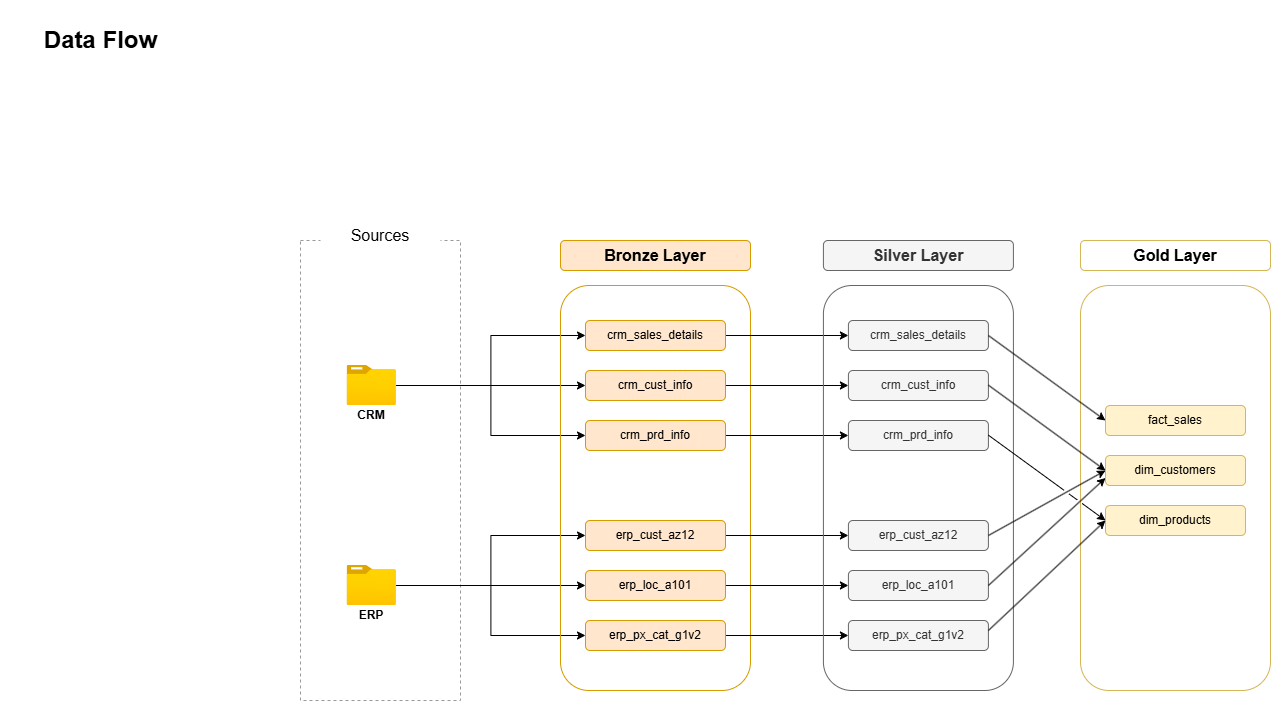

The diagram above was exported from draw.io. Its source (the exported page's mxGraphModel, read from the mxfile embedded in the PNG):
<mxGraphModel dx="2066" dy="1201" grid="1" gridSize="10" guides="1" tooltips="1" connect="1" arrows="1" fold="1" page="1" pageScale="1" pageWidth="1920" pageHeight="1200" math="0" shadow="0">
  <root>
    <mxCell id="0" />
    <mxCell id="1" parent="0" />
    <mxCell id="rymJo6RAOmrACxdY3Ygx-1" value="" style="rounded=0;whiteSpace=wrap;html=1;fillColor=none;dashed=1;strokeColor=#999999;" vertex="1" parent="1">
      <mxGeometry x="360" y="280" width="160" height="460" as="geometry" />
    </mxCell>
    <mxCell id="rymJo6RAOmrACxdY3Ygx-2" value="&lt;font style=&quot;font-size: 16px;&quot;&gt;Sources&lt;/font&gt;" style="rounded=0;whiteSpace=wrap;html=1;strokeColor=none;" vertex="1" parent="1">
      <mxGeometry x="380" y="260" width="120" height="30" as="geometry" />
    </mxCell>
    <mxCell id="rymJo6RAOmrACxdY3Ygx-3" value="&lt;font style=&quot;font-size: 16px;&quot;&gt;&lt;b&gt;Bronze Layer&lt;/b&gt;&lt;/font&gt;" style="rounded=1;whiteSpace=wrap;html=1;strokeColor=#d79b00;fillColor=#ffe6cc;" vertex="1" parent="1">
      <mxGeometry x="620" y="280" width="190" height="30" as="geometry" />
    </mxCell>
    <mxCell id="rymJo6RAOmrACxdY3Ygx-4" style="edgeStyle=orthogonalEdgeStyle;rounded=0;orthogonalLoop=1;jettySize=auto;html=1;entryX=0;entryY=0.5;entryDx=0;entryDy=0;" edge="1" parent="1" source="rymJo6RAOmrACxdY3Ygx-7" target="rymJo6RAOmrACxdY3Ygx-18">
      <mxGeometry relative="1" as="geometry" />
    </mxCell>
    <mxCell id="rymJo6RAOmrACxdY3Ygx-5" style="edgeStyle=orthogonalEdgeStyle;rounded=0;orthogonalLoop=1;jettySize=auto;html=1;entryX=0;entryY=0.5;entryDx=0;entryDy=0;" edge="1" parent="1" source="rymJo6RAOmrACxdY3Ygx-7" target="rymJo6RAOmrACxdY3Ygx-16">
      <mxGeometry relative="1" as="geometry" />
    </mxCell>
    <mxCell id="rymJo6RAOmrACxdY3Ygx-6" style="edgeStyle=orthogonalEdgeStyle;rounded=0;orthogonalLoop=1;jettySize=auto;html=1;entryX=0;entryY=0.5;entryDx=0;entryDy=0;" edge="1" parent="1" source="rymJo6RAOmrACxdY3Ygx-7" target="rymJo6RAOmrACxdY3Ygx-20">
      <mxGeometry relative="1" as="geometry" />
    </mxCell>
    <mxCell id="rymJo6RAOmrACxdY3Ygx-7" value="" style="image;aspect=fixed;html=1;points=[];align=center;fontSize=12;image=img/lib/azure2/general/Folder_Blank.svg;" vertex="1" parent="1">
      <mxGeometry x="406.54" y="405" width="49.29" height="40" as="geometry" />
    </mxCell>
    <mxCell id="rymJo6RAOmrACxdY3Ygx-8" value="&lt;b&gt;CRM&lt;/b&gt;" style="rounded=0;whiteSpace=wrap;html=1;strokeColor=none;fillColor=none;" vertex="1" parent="1">
      <mxGeometry x="391.19" y="440" width="80" height="30" as="geometry" />
    </mxCell>
    <mxCell id="rymJo6RAOmrACxdY3Ygx-9" value="&lt;b&gt;ERP&lt;/b&gt;" style="rounded=0;whiteSpace=wrap;html=1;fillColor=none;strokeColor=none;" vertex="1" parent="1">
      <mxGeometry x="390.89" y="640" width="80" height="30" as="geometry" />
    </mxCell>
    <mxCell id="rymJo6RAOmrACxdY3Ygx-10" style="edgeStyle=orthogonalEdgeStyle;rounded=0;orthogonalLoop=1;jettySize=auto;html=1;" edge="1" parent="1" source="rymJo6RAOmrACxdY3Ygx-13" target="rymJo6RAOmrACxdY3Ygx-24">
      <mxGeometry relative="1" as="geometry" />
    </mxCell>
    <mxCell id="rymJo6RAOmrACxdY3Ygx-11" style="edgeStyle=orthogonalEdgeStyle;rounded=0;orthogonalLoop=1;jettySize=auto;html=1;entryX=0;entryY=0.5;entryDx=0;entryDy=0;" edge="1" parent="1" source="rymJo6RAOmrACxdY3Ygx-13" target="rymJo6RAOmrACxdY3Ygx-22">
      <mxGeometry relative="1" as="geometry" />
    </mxCell>
    <mxCell id="rymJo6RAOmrACxdY3Ygx-12" style="edgeStyle=orthogonalEdgeStyle;rounded=0;orthogonalLoop=1;jettySize=auto;html=1;entryX=0;entryY=0.5;entryDx=0;entryDy=0;" edge="1" parent="1" source="rymJo6RAOmrACxdY3Ygx-13" target="rymJo6RAOmrACxdY3Ygx-26">
      <mxGeometry relative="1" as="geometry" />
    </mxCell>
    <mxCell id="rymJo6RAOmrACxdY3Ygx-13" value="" style="image;aspect=fixed;html=1;points=[];align=center;fontSize=12;image=img/lib/azure2/general/Folder_Blank.svg;" vertex="1" parent="1">
      <mxGeometry x="406.53999999999996" y="605" width="49.29" height="40" as="geometry" />
    </mxCell>
    <mxCell id="rymJo6RAOmrACxdY3Ygx-14" value="" style="rounded=1;whiteSpace=wrap;html=1;fillColor=none;strokeColor=#d79b00;shadow=0;glass=0;" vertex="1" parent="1">
      <mxGeometry x="620" y="325" width="190" height="405" as="geometry" />
    </mxCell>
    <mxCell id="rymJo6RAOmrACxdY3Ygx-15" style="edgeStyle=orthogonalEdgeStyle;rounded=0;orthogonalLoop=1;jettySize=auto;html=1;exitX=1;exitY=0.5;exitDx=0;exitDy=0;entryX=0;entryY=0.5;entryDx=0;entryDy=0;" edge="1" parent="1" source="rymJo6RAOmrACxdY3Ygx-16" target="rymJo6RAOmrACxdY3Ygx-30">
      <mxGeometry relative="1" as="geometry" />
    </mxCell>
    <mxCell id="rymJo6RAOmrACxdY3Ygx-16" value="&lt;font&gt;crm_sales_details&lt;/font&gt;" style="rounded=1;whiteSpace=wrap;html=1;strokeColor=#d79b00;fillColor=#ffe6cc;" vertex="1" parent="1">
      <mxGeometry x="645" y="360" width="140" height="30" as="geometry" />
    </mxCell>
    <mxCell id="rymJo6RAOmrACxdY3Ygx-17" style="edgeStyle=orthogonalEdgeStyle;rounded=0;orthogonalLoop=1;jettySize=auto;html=1;exitX=1;exitY=0.5;exitDx=0;exitDy=0;entryX=0;entryY=0.5;entryDx=0;entryDy=0;" edge="1" parent="1" source="rymJo6RAOmrACxdY3Ygx-18" target="rymJo6RAOmrACxdY3Ygx-31">
      <mxGeometry relative="1" as="geometry" />
    </mxCell>
    <mxCell id="rymJo6RAOmrACxdY3Ygx-18" value="&lt;font&gt;crm_cust_info&lt;/font&gt;" style="rounded=1;whiteSpace=wrap;html=1;strokeColor=#d79b00;fillColor=#ffe6cc;" vertex="1" parent="1">
      <mxGeometry x="645" y="410" width="140" height="30" as="geometry" />
    </mxCell>
    <mxCell id="rymJo6RAOmrACxdY3Ygx-19" style="edgeStyle=orthogonalEdgeStyle;rounded=0;orthogonalLoop=1;jettySize=auto;html=1;exitX=1;exitY=0.5;exitDx=0;exitDy=0;entryX=0;entryY=0.5;entryDx=0;entryDy=0;" edge="1" parent="1" source="rymJo6RAOmrACxdY3Ygx-20" target="rymJo6RAOmrACxdY3Ygx-32">
      <mxGeometry relative="1" as="geometry" />
    </mxCell>
    <mxCell id="rymJo6RAOmrACxdY3Ygx-20" value="&lt;font&gt;crm_prd_info&lt;/font&gt;" style="rounded=1;whiteSpace=wrap;html=1;strokeColor=#d79b00;fillColor=#ffe6cc;" vertex="1" parent="1">
      <mxGeometry x="645" y="460" width="140" height="30" as="geometry" />
    </mxCell>
    <mxCell id="rymJo6RAOmrACxdY3Ygx-21" style="edgeStyle=orthogonalEdgeStyle;rounded=0;orthogonalLoop=1;jettySize=auto;html=1;exitX=1;exitY=0.5;exitDx=0;exitDy=0;entryX=0;entryY=0.5;entryDx=0;entryDy=0;" edge="1" parent="1" source="rymJo6RAOmrACxdY3Ygx-22" target="rymJo6RAOmrACxdY3Ygx-33">
      <mxGeometry relative="1" as="geometry" />
    </mxCell>
    <mxCell id="rymJo6RAOmrACxdY3Ygx-22" value="&lt;font&gt;erp_cust_az12&lt;/font&gt;" style="rounded=1;whiteSpace=wrap;html=1;strokeColor=#d79b00;fillColor=#ffe6cc;" vertex="1" parent="1">
      <mxGeometry x="645" y="560" width="140" height="30" as="geometry" />
    </mxCell>
    <mxCell id="rymJo6RAOmrACxdY3Ygx-23" style="edgeStyle=orthogonalEdgeStyle;rounded=0;orthogonalLoop=1;jettySize=auto;html=1;exitX=1;exitY=0.5;exitDx=0;exitDy=0;entryX=0;entryY=0.5;entryDx=0;entryDy=0;" edge="1" parent="1" source="rymJo6RAOmrACxdY3Ygx-24" target="rymJo6RAOmrACxdY3Ygx-34">
      <mxGeometry relative="1" as="geometry" />
    </mxCell>
    <mxCell id="rymJo6RAOmrACxdY3Ygx-24" value="&lt;font&gt;erp_loc_a101&lt;/font&gt;" style="rounded=1;whiteSpace=wrap;html=1;strokeColor=#d79b00;fillColor=#ffe6cc;" vertex="1" parent="1">
      <mxGeometry x="645" y="610" width="140" height="30" as="geometry" />
    </mxCell>
    <mxCell id="rymJo6RAOmrACxdY3Ygx-25" style="edgeStyle=orthogonalEdgeStyle;rounded=0;orthogonalLoop=1;jettySize=auto;html=1;exitX=1;exitY=0.5;exitDx=0;exitDy=0;" edge="1" parent="1" source="rymJo6RAOmrACxdY3Ygx-26" target="rymJo6RAOmrACxdY3Ygx-35">
      <mxGeometry relative="1" as="geometry" />
    </mxCell>
    <mxCell id="rymJo6RAOmrACxdY3Ygx-26" value="&lt;font&gt;erp_px_cat_g1v2&lt;/font&gt;" style="rounded=1;whiteSpace=wrap;html=1;strokeColor=#d79b00;fillColor=#ffe6cc;" vertex="1" parent="1">
      <mxGeometry x="645" y="660" width="140" height="30" as="geometry" />
    </mxCell>
    <mxCell id="rymJo6RAOmrACxdY3Ygx-27" value="Data Flow" style="text;strokeColor=none;fillColor=none;html=1;fontSize=24;fontStyle=1;verticalAlign=middle;align=center;" vertex="1" parent="1">
      <mxGeometry x="60" y="40" width="200" height="80" as="geometry" />
    </mxCell>
    <mxCell id="rymJo6RAOmrACxdY3Ygx-28" value="&lt;font style=&quot;font-size: 16px;&quot;&gt;&lt;b&gt;Silver Layer&lt;/b&gt;&lt;/font&gt;" style="rounded=1;whiteSpace=wrap;html=1;strokeColor=#666666;fillColor=#f5f5f5;fontColor=#333333;" vertex="1" parent="1">
      <mxGeometry x="882.91" y="280" width="190" height="30" as="geometry" />
    </mxCell>
    <mxCell id="rymJo6RAOmrACxdY3Ygx-29" value="" style="rounded=1;whiteSpace=wrap;html=1;fillColor=none;strokeColor=#666666;shadow=0;glass=0;fontColor=#333333;" vertex="1" parent="1">
      <mxGeometry x="882.91" y="325" width="190" height="405" as="geometry" />
    </mxCell>
    <mxCell id="rymJo6RAOmrACxdY3Ygx-30" value="&lt;font&gt;crm_sales_details&lt;/font&gt;" style="rounded=1;whiteSpace=wrap;html=1;strokeColor=#666666;fillColor=#f5f5f5;fontColor=#333333;" vertex="1" parent="1">
      <mxGeometry x="907.91" y="360" width="140" height="30" as="geometry" />
    </mxCell>
    <mxCell id="rymJo6RAOmrACxdY3Ygx-31" value="&lt;font&gt;crm_cust_info&lt;/font&gt;" style="rounded=1;whiteSpace=wrap;html=1;strokeColor=#666666;fillColor=#f5f5f5;fontColor=#333333;" vertex="1" parent="1">
      <mxGeometry x="907.91" y="410" width="140" height="30" as="geometry" />
    </mxCell>
    <mxCell id="rymJo6RAOmrACxdY3Ygx-32" value="&lt;font&gt;crm_prd_info&lt;/font&gt;" style="rounded=1;whiteSpace=wrap;html=1;strokeColor=#666666;fillColor=#f5f5f5;fontColor=#333333;" vertex="1" parent="1">
      <mxGeometry x="907.91" y="460" width="140" height="30" as="geometry" />
    </mxCell>
    <mxCell id="rymJo6RAOmrACxdY3Ygx-33" value="&lt;font&gt;erp_cust_az12&lt;/font&gt;" style="rounded=1;whiteSpace=wrap;html=1;strokeColor=#666666;fillColor=#f5f5f5;fontColor=#333333;" vertex="1" parent="1">
      <mxGeometry x="907.91" y="560" width="140" height="30" as="geometry" />
    </mxCell>
    <mxCell id="rymJo6RAOmrACxdY3Ygx-34" value="&lt;font&gt;erp_loc_a101&lt;/font&gt;" style="rounded=1;whiteSpace=wrap;html=1;strokeColor=#666666;fillColor=#f5f5f5;fontColor=#333333;" vertex="1" parent="1">
      <mxGeometry x="907.91" y="610" width="140" height="30" as="geometry" />
    </mxCell>
    <mxCell id="rymJo6RAOmrACxdY3Ygx-35" value="&lt;font&gt;erp_px_cat_g1v2&lt;/font&gt;" style="rounded=1;whiteSpace=wrap;html=1;strokeColor=#666666;fillColor=#f5f5f5;fontColor=#333333;" vertex="1" parent="1">
      <mxGeometry x="907.91" y="660" width="140" height="30" as="geometry" />
    </mxCell>
    <mxCell id="rymJo6RAOmrACxdY3Ygx-36" value="&lt;font style=&quot;font-size: 16px;&quot;&gt;&lt;b&gt;Gold Layer&lt;/b&gt;&lt;/font&gt;" style="rounded=1;whiteSpace=wrap;html=1;strokeColor=#d6b656;fillColor=none;" vertex="1" parent="1">
      <mxGeometry x="1140" y="280" width="190" height="30" as="geometry" />
    </mxCell>
    <mxCell id="rymJo6RAOmrACxdY3Ygx-37" value="" style="rounded=1;whiteSpace=wrap;html=1;fillColor=none;strokeColor=#d6b656;shadow=0;glass=0;" vertex="1" parent="1">
      <mxGeometry x="1140" y="325" width="190" height="405" as="geometry" />
    </mxCell>
    <mxCell id="rymJo6RAOmrACxdY3Ygx-38" value="&lt;font&gt;fact_sales&lt;/font&gt;" style="rounded=1;whiteSpace=wrap;html=1;strokeColor=#d6b656;fillColor=#fff2cc;" vertex="1" parent="1">
      <mxGeometry x="1165" y="445" width="140" height="30" as="geometry" />
    </mxCell>
    <mxCell id="rymJo6RAOmrACxdY3Ygx-39" value="&lt;font&gt;dim_customers&lt;/font&gt;" style="rounded=1;whiteSpace=wrap;html=1;strokeColor=#d6b656;fillColor=#fff2cc;" vertex="1" parent="1">
      <mxGeometry x="1165" y="495" width="140" height="30" as="geometry" />
    </mxCell>
    <mxCell id="rymJo6RAOmrACxdY3Ygx-40" value="&lt;font&gt;dim_products&lt;/font&gt;" style="rounded=1;whiteSpace=wrap;html=1;strokeColor=#d6b656;fillColor=#fff2cc;" vertex="1" parent="1">
      <mxGeometry x="1165" y="545" width="140" height="30" as="geometry" />
    </mxCell>
    <mxCell id="rymJo6RAOmrACxdY3Ygx-41" value="" style="endArrow=classic;html=1;rounded=0;entryX=0;entryY=0.5;entryDx=0;entryDy=0;jumpStyle=gap;" edge="1" parent="1" target="rymJo6RAOmrACxdY3Ygx-38">
      <mxGeometry width="50" height="50" relative="1" as="geometry">
        <mxPoint x="1047.9099999999999" y="375" as="sourcePoint" />
        <mxPoint x="1097.9099999999999" y="325" as="targetPoint" />
      </mxGeometry>
    </mxCell>
    <mxCell id="rymJo6RAOmrACxdY3Ygx-42" value="" style="endArrow=classic;html=1;rounded=0;entryX=0;entryY=0.5;entryDx=0;entryDy=0;jumpStyle=gap;" edge="1" parent="1" target="rymJo6RAOmrACxdY3Ygx-39">
      <mxGeometry width="50" height="50" relative="1" as="geometry">
        <mxPoint x="1047.9099999999999" y="424.65999999999997" as="sourcePoint" />
        <mxPoint x="1165" y="424.65999999999997" as="targetPoint" />
      </mxGeometry>
    </mxCell>
    <mxCell id="rymJo6RAOmrACxdY3Ygx-43" value="" style="endArrow=classic;html=1;rounded=0;entryX=0;entryY=0.5;entryDx=0;entryDy=0;jumpStyle=gap;" edge="1" parent="1" target="rymJo6RAOmrACxdY3Ygx-39">
      <mxGeometry width="50" height="50" relative="1" as="geometry">
        <mxPoint x="1047.9099999999999" y="575" as="sourcePoint" />
        <mxPoint x="1165" y="660.3400000000001" as="targetPoint" />
      </mxGeometry>
    </mxCell>
    <mxCell id="rymJo6RAOmrACxdY3Ygx-44" value="" style="endArrow=classic;html=1;rounded=0;entryX=0;entryY=0.75;entryDx=0;entryDy=0;jumpStyle=gap;" edge="1" parent="1" target="rymJo6RAOmrACxdY3Ygx-39">
      <mxGeometry width="50" height="50" relative="1" as="geometry">
        <mxPoint x="1047.9099999999999" y="625" as="sourcePoint" />
        <mxPoint x="1165" y="560" as="targetPoint" />
      </mxGeometry>
    </mxCell>
    <mxCell id="rymJo6RAOmrACxdY3Ygx-45" value="" style="endArrow=classic;html=1;rounded=0;entryX=0;entryY=0.5;entryDx=0;entryDy=0;jumpStyle=gap;" edge="1" parent="1" target="rymJo6RAOmrACxdY3Ygx-40">
      <mxGeometry width="50" height="50" relative="1" as="geometry">
        <mxPoint x="1047.9099999999999" y="670" as="sourcePoint" />
        <mxPoint x="1165" y="755" as="targetPoint" />
      </mxGeometry>
    </mxCell>
    <mxCell id="rymJo6RAOmrACxdY3Ygx-46" value="" style="endArrow=classic;html=1;rounded=0;entryX=0;entryY=0.5;entryDx=0;entryDy=0;jumpStyle=gap;" edge="1" parent="1">
      <mxGeometry width="50" height="50" relative="1" as="geometry">
        <mxPoint x="1047.9099999999999" y="474.6600000000001" as="sourcePoint" />
        <mxPoint x="1165" y="560.0000000000002" as="targetPoint" />
      </mxGeometry>
    </mxCell>
  </root>
</mxGraphModel>